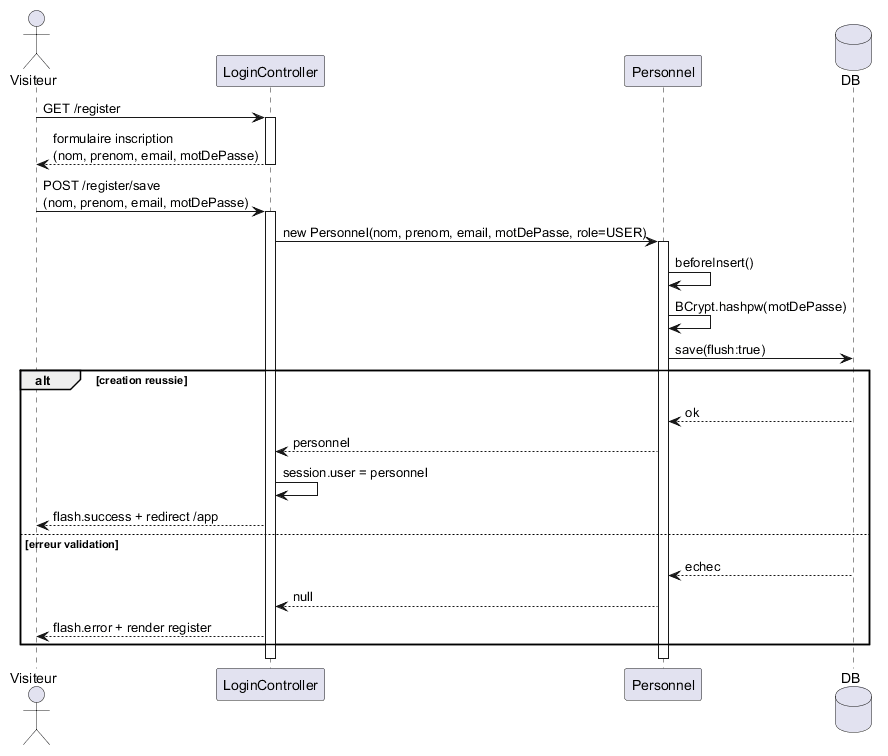

The diagram above was rendered by PlantUML. Its source (embedded in the PNG):
@startuml
actor Visiteur as user
participant "LoginController" as Login
participant "Personnel" as P
database DB

user -> Login: GET /register
activate Login
Login --> user: formulaire inscription\n(nom, prenom, email, motDePasse)
deactivate Login

user -> Login: POST /register/save\n(nom, prenom, email, motDePasse)
activate Login

Login -> P: new Personnel(nom, prenom, email, motDePasse, role=USER)
activate P

P -> P: beforeInsert()
P -> P: BCrypt.hashpw(motDePasse)
P -> DB: save(flush:true)

alt creation reussie
  DB --> P: ok
  P --> Login: personnel
  Login -> Login: session.user = personnel
  Login --> user: flash.success + redirect /app
else erreur validation
  DB --> P: echec
  P --> Login: null
  Login --> user: flash.error + render register
end

deactivate Login
deactivate P
@enduml